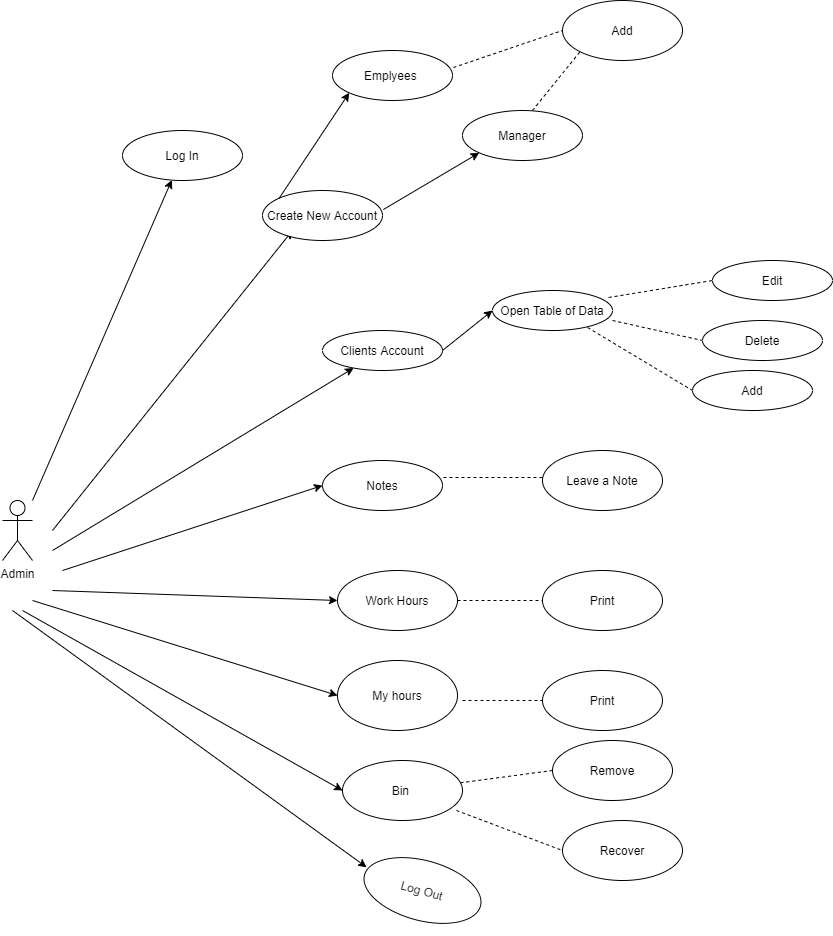

The diagram above was exported from draw.io. Its source (the exported page's mxGraphModel, read from the mxfile embedded in the PNG):
<mxGraphModel dx="1736" dy="1902" grid="1" gridSize="10" guides="1" tooltips="1" connect="1" arrows="1" fold="1" page="1" pageScale="1" pageWidth="850" pageHeight="1100" math="0" shadow="0">
  <root>
    <mxCell id="0" />
    <mxCell id="1" parent="0" />
    <mxCell id="-5GWN-eFiyBa4G-8Rt1w-1" value="Admin" style="shape=umlActor;verticalLabelPosition=bottom;labelBackgroundColor=#ffffff;verticalAlign=top;html=1;outlineConnect=0;" vertex="1" parent="1">
      <mxGeometry x="90" y="170" width="30" height="60" as="geometry" />
    </mxCell>
    <mxCell id="-5GWN-eFiyBa4G-8Rt1w-2" value="" style="endArrow=classic;html=1;" edge="1" parent="1" target="-5GWN-eFiyBa4G-8Rt1w-12">
      <mxGeometry width="50" height="50" relative="1" as="geometry">
        <mxPoint x="120" y="170" as="sourcePoint" />
        <mxPoint x="200" y="-150" as="targetPoint" />
      </mxGeometry>
    </mxCell>
    <mxCell id="-5GWN-eFiyBa4G-8Rt1w-3" value="" style="endArrow=classic;html=1;" edge="1" parent="1">
      <mxGeometry width="50" height="50" relative="1" as="geometry">
        <mxPoint x="140" y="200" as="sourcePoint" />
        <mxPoint x="380" y="-100" as="targetPoint" />
      </mxGeometry>
    </mxCell>
    <mxCell id="-5GWN-eFiyBa4G-8Rt1w-5" value="" style="endArrow=classic;html=1;" edge="1" parent="1" target="-5GWN-eFiyBa4G-8Rt1w-11">
      <mxGeometry width="50" height="50" relative="1" as="geometry">
        <mxPoint x="140" y="220" as="sourcePoint" />
        <mxPoint x="430" y="30" as="targetPoint" />
      </mxGeometry>
    </mxCell>
    <mxCell id="-5GWN-eFiyBa4G-8Rt1w-6" value="" style="endArrow=classic;html=1;entryX=0;entryY=0.5;entryDx=0;entryDy=0;" edge="1" parent="1" target="-5GWN-eFiyBa4G-8Rt1w-44">
      <mxGeometry width="50" height="50" relative="1" as="geometry">
        <mxPoint x="140" y="260" as="sourcePoint" />
        <mxPoint x="350" y="300" as="targetPoint" />
      </mxGeometry>
    </mxCell>
    <mxCell id="-5GWN-eFiyBa4G-8Rt1w-7" value="" style="endArrow=classic;html=1;entryX=0;entryY=0.5;entryDx=0;entryDy=0;" edge="1" parent="1" target="-5GWN-eFiyBa4G-8Rt1w-43">
      <mxGeometry width="50" height="50" relative="1" as="geometry">
        <mxPoint x="150" y="240" as="sourcePoint" />
        <mxPoint x="340" y="230" as="targetPoint" />
      </mxGeometry>
    </mxCell>
    <mxCell id="-5GWN-eFiyBa4G-8Rt1w-8" value="" style="endArrow=classic;html=1;entryX=0;entryY=0.5;entryDx=0;entryDy=0;" edge="1" parent="1" target="-5GWN-eFiyBa4G-8Rt1w-47">
      <mxGeometry width="50" height="50" relative="1" as="geometry">
        <mxPoint x="110" y="280" as="sourcePoint" />
        <mxPoint x="360" y="450" as="targetPoint" />
      </mxGeometry>
    </mxCell>
    <mxCell id="-5GWN-eFiyBa4G-8Rt1w-9" value="" style="endArrow=classic;html=1;entryX=0;entryY=0.367;entryDx=0;entryDy=0;entryPerimeter=0;" edge="1" parent="1" target="-5GWN-eFiyBa4G-8Rt1w-49">
      <mxGeometry width="50" height="50" relative="1" as="geometry">
        <mxPoint x="100" y="280" as="sourcePoint" />
        <mxPoint x="360" y="637" as="targetPoint" />
      </mxGeometry>
    </mxCell>
    <mxCell id="-5GWN-eFiyBa4G-8Rt1w-10" value="" style="endArrow=classic;html=1;entryX=0;entryY=0.5;entryDx=0;entryDy=0;" edge="1" parent="1" target="-5GWN-eFiyBa4G-8Rt1w-45">
      <mxGeometry width="50" height="50" relative="1" as="geometry">
        <mxPoint x="120" y="270" as="sourcePoint" />
        <mxPoint x="330" y="380" as="targetPoint" />
      </mxGeometry>
    </mxCell>
    <mxCell id="-5GWN-eFiyBa4G-8Rt1w-11" value="Clients Account" style="ellipse;whiteSpace=wrap;html=1;" vertex="1" parent="1">
      <mxGeometry x="410" width="120" height="40" as="geometry" />
    </mxCell>
    <mxCell id="-5GWN-eFiyBa4G-8Rt1w-12" value="Log In" style="ellipse;whiteSpace=wrap;html=1;" vertex="1" parent="1">
      <mxGeometry x="210" y="-200" width="120" height="50" as="geometry" />
    </mxCell>
    <mxCell id="-5GWN-eFiyBa4G-8Rt1w-13" value="Create New Account" style="ellipse;whiteSpace=wrap;html=1;" vertex="1" parent="1">
      <mxGeometry x="350" y="-140" width="120" height="50" as="geometry" />
    </mxCell>
    <mxCell id="-5GWN-eFiyBa4G-8Rt1w-15" value="Emplyees&amp;nbsp;" style="ellipse;whiteSpace=wrap;html=1;" vertex="1" parent="1">
      <mxGeometry x="420" y="-280" width="120" height="50" as="geometry" />
    </mxCell>
    <mxCell id="-5GWN-eFiyBa4G-8Rt1w-16" value="Manager" style="ellipse;whiteSpace=wrap;html=1;" vertex="1" parent="1">
      <mxGeometry x="550" y="-220" width="120" height="50" as="geometry" />
    </mxCell>
    <mxCell id="-5GWN-eFiyBa4G-8Rt1w-18" value="&lt;span&gt;Open Table of Data&lt;/span&gt;" style="ellipse;whiteSpace=wrap;html=1;" vertex="1" parent="1">
      <mxGeometry x="580" y="-40" width="120" height="40" as="geometry" />
    </mxCell>
    <mxCell id="-5GWN-eFiyBa4G-8Rt1w-19" value="" style="endArrow=classic;html=1;exitX=0;exitY=0;exitDx=0;exitDy=0;entryX=0;entryY=1;entryDx=0;entryDy=0;" edge="1" parent="1" source="-5GWN-eFiyBa4G-8Rt1w-13" target="-5GWN-eFiyBa4G-8Rt1w-15">
      <mxGeometry width="50" height="50" relative="1" as="geometry">
        <mxPoint x="370" y="-150" as="sourcePoint" />
        <mxPoint x="390" y="-260" as="targetPoint" />
      </mxGeometry>
    </mxCell>
    <mxCell id="-5GWN-eFiyBa4G-8Rt1w-20" value="" style="endArrow=classic;html=1;exitX=1.008;exitY=0.38;exitDx=0;exitDy=0;exitPerimeter=0;entryX=0;entryY=1;entryDx=0;entryDy=0;" edge="1" parent="1" source="-5GWN-eFiyBa4G-8Rt1w-13" target="-5GWN-eFiyBa4G-8Rt1w-16">
      <mxGeometry width="50" height="50" relative="1" as="geometry">
        <mxPoint x="410" y="-150" as="sourcePoint" />
        <mxPoint x="460" y="-200" as="targetPoint" />
      </mxGeometry>
    </mxCell>
    <mxCell id="-5GWN-eFiyBa4G-8Rt1w-24" value="" style="endArrow=classic;html=1;exitX=1;exitY=0.5;exitDx=0;exitDy=0;" edge="1" parent="1" source="-5GWN-eFiyBa4G-8Rt1w-11">
      <mxGeometry width="50" height="50" relative="1" as="geometry">
        <mxPoint x="530" y="30" as="sourcePoint" />
        <mxPoint x="580" y="-20" as="targetPoint" />
      </mxGeometry>
    </mxCell>
    <mxCell id="-5GWN-eFiyBa4G-8Rt1w-25" value="" style="endArrow=none;dashed=1;html=1;exitX=1.008;exitY=0.34;exitDx=0;exitDy=0;exitPerimeter=0;entryX=0;entryY=0.5;entryDx=0;entryDy=0;" edge="1" parent="1" source="-5GWN-eFiyBa4G-8Rt1w-15" target="-5GWN-eFiyBa4G-8Rt1w-27">
      <mxGeometry width="50" height="50" relative="1" as="geometry">
        <mxPoint x="490" y="-270" as="sourcePoint" />
        <mxPoint x="620" y="-275" as="targetPoint" />
      </mxGeometry>
    </mxCell>
    <mxCell id="-5GWN-eFiyBa4G-8Rt1w-26" value="" style="endArrow=none;dashed=1;html=1;entryX=0;entryY=1;entryDx=0;entryDy=0;exitX=0.583;exitY=0;exitDx=0;exitDy=0;exitPerimeter=0;" edge="1" parent="1" source="-5GWN-eFiyBa4G-8Rt1w-16" target="-5GWN-eFiyBa4G-8Rt1w-27">
      <mxGeometry width="50" height="50" relative="1" as="geometry">
        <mxPoint x="580" y="-200" as="sourcePoint" />
        <mxPoint x="630" y="-260" as="targetPoint" />
      </mxGeometry>
    </mxCell>
    <mxCell id="-5GWN-eFiyBa4G-8Rt1w-27" value="Add" style="ellipse;whiteSpace=wrap;html=1;" vertex="1" parent="1">
      <mxGeometry x="650" y="-330" width="120" height="60" as="geometry" />
    </mxCell>
    <mxCell id="-5GWN-eFiyBa4G-8Rt1w-32" value="" style="endArrow=none;dashed=1;html=1;exitX=0.967;exitY=0.175;exitDx=0;exitDy=0;exitPerimeter=0;" edge="1" parent="1" source="-5GWN-eFiyBa4G-8Rt1w-18">
      <mxGeometry width="50" height="50" relative="1" as="geometry">
        <mxPoint x="700" y="10" as="sourcePoint" />
        <mxPoint x="800" y="-50" as="targetPoint" />
      </mxGeometry>
    </mxCell>
    <mxCell id="-5GWN-eFiyBa4G-8Rt1w-33" value="" style="endArrow=none;dashed=1;html=1;exitX=1;exitY=0.75;exitDx=0;exitDy=0;exitPerimeter=0;" edge="1" parent="1" source="-5GWN-eFiyBa4G-8Rt1w-18">
      <mxGeometry width="50" height="50" relative="1" as="geometry">
        <mxPoint x="690" y="50" as="sourcePoint" />
        <mxPoint x="790" y="10" as="targetPoint" />
      </mxGeometry>
    </mxCell>
    <mxCell id="-5GWN-eFiyBa4G-8Rt1w-34" value="" style="endArrow=none;dashed=1;html=1;exitX=0.792;exitY=0.925;exitDx=0;exitDy=0;exitPerimeter=0;" edge="1" parent="1" source="-5GWN-eFiyBa4G-8Rt1w-18">
      <mxGeometry width="50" height="50" relative="1" as="geometry">
        <mxPoint x="790" y="50" as="sourcePoint" />
        <mxPoint x="780" y="60" as="targetPoint" />
      </mxGeometry>
    </mxCell>
    <mxCell id="-5GWN-eFiyBa4G-8Rt1w-35" value="Edit" style="ellipse;whiteSpace=wrap;html=1;" vertex="1" parent="1">
      <mxGeometry x="800" y="-70" width="120" height="40" as="geometry" />
    </mxCell>
    <mxCell id="-5GWN-eFiyBa4G-8Rt1w-36" value="Delete" style="ellipse;whiteSpace=wrap;html=1;" vertex="1" parent="1">
      <mxGeometry x="790" y="-10" width="120" height="40" as="geometry" />
    </mxCell>
    <mxCell id="-5GWN-eFiyBa4G-8Rt1w-40" value="Add" style="ellipse;whiteSpace=wrap;html=1;" vertex="1" parent="1">
      <mxGeometry x="780" y="40" width="120" height="40" as="geometry" />
    </mxCell>
    <mxCell id="-5GWN-eFiyBa4G-8Rt1w-43" value="Notes" style="ellipse;whiteSpace=wrap;html=1;" vertex="1" parent="1">
      <mxGeometry x="410" y="130" width="120" height="50" as="geometry" />
    </mxCell>
    <mxCell id="-5GWN-eFiyBa4G-8Rt1w-44" value="Work Hours" style="ellipse;whiteSpace=wrap;html=1;" vertex="1" parent="1">
      <mxGeometry x="425" y="240" width="120" height="60" as="geometry" />
    </mxCell>
    <mxCell id="-5GWN-eFiyBa4G-8Rt1w-45" value="My hours" style="ellipse;whiteSpace=wrap;html=1;" vertex="1" parent="1">
      <mxGeometry x="425" y="330" width="120" height="70" as="geometry" />
    </mxCell>
    <mxCell id="-5GWN-eFiyBa4G-8Rt1w-47" value="Bin&amp;nbsp;" style="ellipse;whiteSpace=wrap;html=1;" vertex="1" parent="1">
      <mxGeometry x="430" y="430" width="120" height="60" as="geometry" />
    </mxCell>
    <mxCell id="-5GWN-eFiyBa4G-8Rt1w-49" value="Log Out" style="ellipse;whiteSpace=wrap;html=1;rotation=15;" vertex="1" parent="1">
      <mxGeometry x="450" y="530" width="120" height="60" as="geometry" />
    </mxCell>
    <mxCell id="-5GWN-eFiyBa4G-8Rt1w-52" value="" style="endArrow=none;dashed=1;html=1;entryX=0;entryY=0.5;entryDx=0;entryDy=0;" edge="1" parent="1" target="-5GWN-eFiyBa4G-8Rt1w-58">
      <mxGeometry width="50" height="50" relative="1" as="geometry">
        <mxPoint x="550" y="370" as="sourcePoint" />
        <mxPoint x="620" y="370" as="targetPoint" />
      </mxGeometry>
    </mxCell>
    <mxCell id="-5GWN-eFiyBa4G-8Rt1w-53" value="" style="endArrow=none;dashed=1;html=1;exitX=1.008;exitY=0.34;exitDx=0;exitDy=0;exitPerimeter=0;" edge="1" parent="1" source="-5GWN-eFiyBa4G-8Rt1w-43">
      <mxGeometry width="50" height="50" relative="1" as="geometry">
        <mxPoint x="550" y="140" as="sourcePoint" />
        <mxPoint x="630" y="147" as="targetPoint" />
      </mxGeometry>
    </mxCell>
    <mxCell id="-5GWN-eFiyBa4G-8Rt1w-54" value="" style="endArrow=none;dashed=1;html=1;exitX=1;exitY=0.5;exitDx=0;exitDy=0;" edge="1" parent="1" source="-5GWN-eFiyBa4G-8Rt1w-44">
      <mxGeometry width="50" height="50" relative="1" as="geometry">
        <mxPoint x="700" y="300" as="sourcePoint" />
        <mxPoint x="640" y="270" as="targetPoint" />
      </mxGeometry>
    </mxCell>
    <mxCell id="-5GWN-eFiyBa4G-8Rt1w-55" value="Leave a Note" style="ellipse;whiteSpace=wrap;html=1;" vertex="1" parent="1">
      <mxGeometry x="630" y="120" width="120" height="60" as="geometry" />
    </mxCell>
    <mxCell id="-5GWN-eFiyBa4G-8Rt1w-56" value="Print" style="ellipse;whiteSpace=wrap;html=1;" vertex="1" parent="1">
      <mxGeometry x="630" y="240" width="120" height="60" as="geometry" />
    </mxCell>
    <mxCell id="-5GWN-eFiyBa4G-8Rt1w-58" value="Print" style="ellipse;whiteSpace=wrap;html=1;" vertex="1" parent="1">
      <mxGeometry x="630" y="340" width="120" height="60" as="geometry" />
    </mxCell>
    <mxCell id="-5GWN-eFiyBa4G-8Rt1w-62" value="Remove" style="ellipse;whiteSpace=wrap;html=1;" vertex="1" parent="1">
      <mxGeometry x="640" y="410" width="120" height="60" as="geometry" />
    </mxCell>
    <mxCell id="-5GWN-eFiyBa4G-8Rt1w-64" value="Recover" style="ellipse;whiteSpace=wrap;html=1;" vertex="1" parent="1">
      <mxGeometry x="650" y="490" width="120" height="60" as="geometry" />
    </mxCell>
    <mxCell id="-5GWN-eFiyBa4G-8Rt1w-60" value="" style="endArrow=none;dashed=1;html=1;" edge="1" parent="1" source="-5GWN-eFiyBa4G-8Rt1w-47">
      <mxGeometry width="50" height="50" relative="1" as="geometry">
        <mxPoint x="550" y="480" as="sourcePoint" />
        <mxPoint x="640" y="440" as="targetPoint" />
      </mxGeometry>
    </mxCell>
    <mxCell id="-5GWN-eFiyBa4G-8Rt1w-61" value="" style="endArrow=none;dashed=1;html=1;exitX=0.95;exitY=0.833;exitDx=0;exitDy=0;exitPerimeter=0;entryX=0;entryY=0.5;entryDx=0;entryDy=0;" edge="1" parent="1" source="-5GWN-eFiyBa4G-8Rt1w-47" target="-5GWN-eFiyBa4G-8Rt1w-64">
      <mxGeometry width="50" height="50" relative="1" as="geometry">
        <mxPoint x="610" y="500" as="sourcePoint" />
        <mxPoint x="650" y="500" as="targetPoint" />
      </mxGeometry>
    </mxCell>
    <mxCell id="-5GWN-eFiyBa4G-8Rt1w-67" style="edgeStyle=orthogonalEdgeStyle;rounded=0;orthogonalLoop=1;jettySize=auto;html=1;exitX=0.5;exitY=1;exitDx=0;exitDy=0;" edge="1" parent="1" source="-5GWN-eFiyBa4G-8Rt1w-16" target="-5GWN-eFiyBa4G-8Rt1w-16">
      <mxGeometry relative="1" as="geometry" />
    </mxCell>
  </root>
</mxGraphModel>